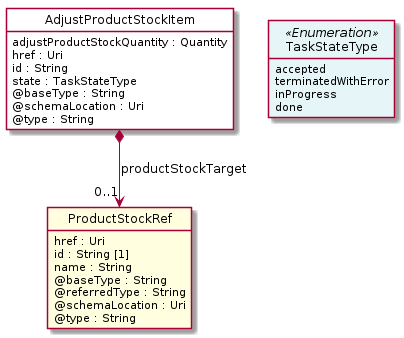

The diagram above was rendered by PlantUML. Its source (embedded in the PNG):
@startuml
hide circle
hide methods
hide stereotype
show <<Enumeration>> stereotype
skinparam class {
   BackgroundColor<<Enumeration>> #E6F5F7
   BackgroundColor<<Ref>> #FFFFE0
   BackgroundColor<<Pivot>> #FFFFFFF
   BackgroundColor<<SimpleType>> #E2F0DA
   BackgroundColor #FCF2E3
}

class AdjustProductStockItem <<Pivot>> {
    adjustProductStockQuantity : Quantity
    href : Uri
    id : String
    state : TaskStateType
    @baseType : String
    @schemaLocation : Uri
    @type : String
}

class ProductStockRef  <<Ref>> {
    href : Uri
    id : String [1]
    name : String
    @baseType : String
    @referredType : String
    @schemaLocation : Uri
    @type : String
}

class TaskStateType <<Enumeration>> {
    accepted
    terminatedWithError
    inProgress
    done
}

AdjustProductStockItem -right[hidden]-> TaskStateType

AdjustProductStockItem *-->  "0..1" ProductStockRef : productStockTarget

@enduml